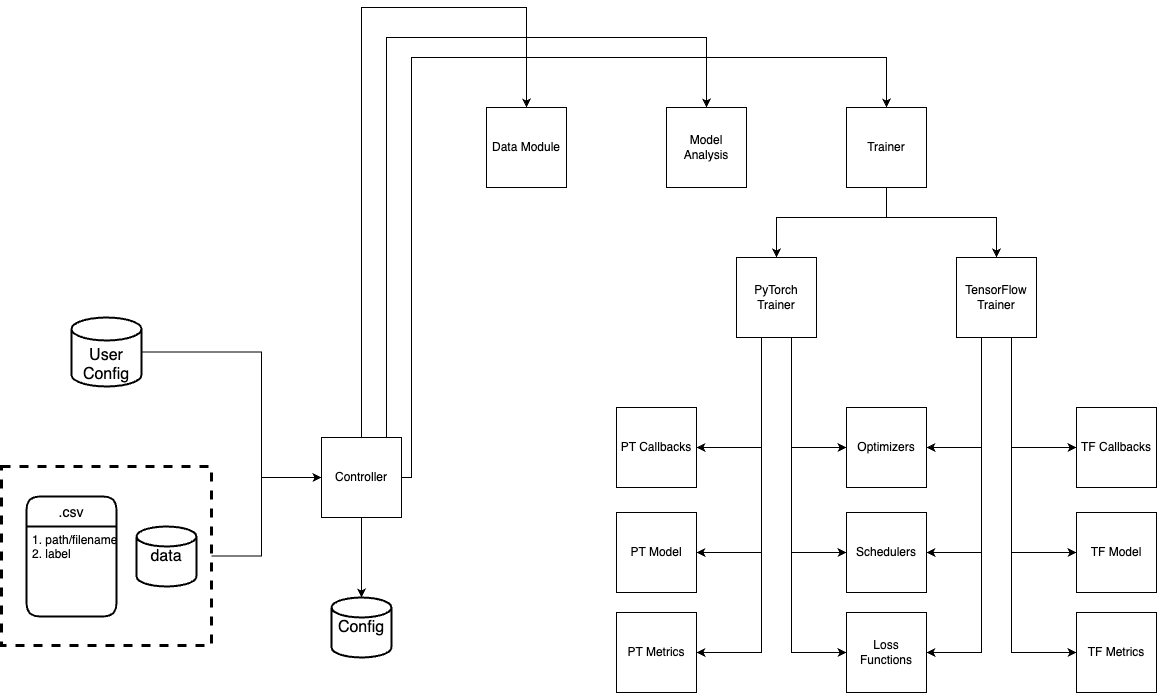

The diagram above was exported from draw.io. Its source (the exported page's mxGraphModel, read from the mxfile embedded in the PNG):
<mxGraphModel dx="3170" dy="2855" grid="1" gridSize="10" guides="1" tooltips="1" connect="1" arrows="1" fold="1" page="1" pageScale="1" pageWidth="827" pageHeight="1169" math="0" shadow="0">
  <root>
    <mxCell id="0" />
    <mxCell id="1" parent="0" />
    <mxCell id="2" style="edgeStyle=orthogonalEdgeStyle;rounded=0;orthogonalLoop=1;jettySize=auto;html=1;entryX=0;entryY=0.5;entryDx=0;entryDy=0;" edge="1" source="3" target="13" parent="1">
      <mxGeometry relative="1" as="geometry">
        <Array as="points">
          <mxPoint x="-1260" y="727.9999999999999" />
          <mxPoint x="-1260" y="649.9999999999999" />
        </Array>
      </mxGeometry>
    </mxCell>
    <mxCell id="3" value="" style="rounded=0;whiteSpace=wrap;html=1;dashed=1;fillColor=none;strokeWidth=3;" vertex="1" parent="1">
      <mxGeometry x="-1520" y="638.9999999999999" width="210" height="179" as="geometry" />
    </mxCell>
    <mxCell id="4" value="data" style="strokeWidth=2;html=1;shape=mxgraph.flowchart.database;whiteSpace=wrap;fontSize=16;" vertex="1" parent="1">
      <mxGeometry x="-1385" y="698.9999999999999" width="60" height="60" as="geometry" />
    </mxCell>
    <mxCell id="5" value=".csv" style="swimlane;childLayout=stackLayout;horizontal=1;startSize=30;horizontalStack=0;rounded=1;fontSize=14;fontStyle=0;strokeWidth=2;resizeParent=0;resizeLast=1;shadow=0;dashed=0;align=center;" vertex="1" parent="1">
      <mxGeometry x="-1495" y="668.9999999999999" width="90" height="120" as="geometry" />
    </mxCell>
    <mxCell id="6" value="1. path/filename&#10;2. label&#10;" style="align=left;strokeColor=none;fillColor=none;spacingLeft=4;fontSize=12;verticalAlign=top;resizable=0;rotatable=0;part=1;" vertex="1" parent="5">
      <mxGeometry y="30" width="90" height="90" as="geometry" />
    </mxCell>
    <mxCell id="7" style="edgeStyle=orthogonalEdgeStyle;rounded=0;orthogonalLoop=1;jettySize=auto;html=1;entryX=0;entryY=0.5;entryDx=0;entryDy=0;" edge="1" source="8" target="13" parent="1">
      <mxGeometry relative="1" as="geometry">
        <Array as="points">
          <mxPoint x="-1260" y="524" />
          <mxPoint x="-1260" y="649.9999999999999" />
        </Array>
      </mxGeometry>
    </mxCell>
    <mxCell id="8" value="User&lt;br&gt;Config" style="strokeWidth=2;html=1;shape=mxgraph.flowchart.database;whiteSpace=wrap;fontSize=16;verticalAlign=bottom;" vertex="1" parent="1">
      <mxGeometry x="-1450" y="490" width="70" height="69" as="geometry" />
    </mxCell>
    <mxCell id="9" style="edgeStyle=orthogonalEdgeStyle;rounded=0;orthogonalLoop=1;jettySize=auto;html=1;entryX=0.5;entryY=0;entryDx=0;entryDy=0;entryPerimeter=0;" edge="1" source="13" target="14" parent="1">
      <mxGeometry relative="1" as="geometry" />
    </mxCell>
    <mxCell id="10" style="edgeStyle=orthogonalEdgeStyle;rounded=0;orthogonalLoop=1;jettySize=auto;html=1;entryX=0.5;entryY=0;entryDx=0;entryDy=0;exitX=0.5;exitY=0;exitDx=0;exitDy=0;" edge="1" source="13" target="15" parent="1">
      <mxGeometry relative="1" as="geometry">
        <Array as="points">
          <mxPoint x="-1160" y="420" />
          <mxPoint x="-1160" y="180" />
          <mxPoint x="-995" y="180" />
        </Array>
      </mxGeometry>
    </mxCell>
    <mxCell id="11" style="edgeStyle=orthogonalEdgeStyle;rounded=0;orthogonalLoop=1;jettySize=auto;html=1;entryX=0.5;entryY=0;entryDx=0;entryDy=0;" edge="1" source="13" target="16" parent="1">
      <mxGeometry relative="1" as="geometry">
        <Array as="points">
          <mxPoint x="-1135" y="210" />
          <mxPoint x="-815" y="210" />
        </Array>
      </mxGeometry>
    </mxCell>
    <mxCell id="12" style="edgeStyle=orthogonalEdgeStyle;rounded=0;orthogonalLoop=1;jettySize=auto;html=1;entryX=0.5;entryY=0;entryDx=0;entryDy=0;" edge="1" source="13" target="19" parent="1">
      <mxGeometry relative="1" as="geometry">
        <Array as="points">
          <mxPoint x="-1110" y="230" />
          <mxPoint x="-635" y="230" />
        </Array>
      </mxGeometry>
    </mxCell>
    <mxCell id="13" value="Controller" style="whiteSpace=wrap;html=1;aspect=fixed;" vertex="1" parent="1">
      <mxGeometry x="-1200" y="609.9999999999999" width="80" height="80" as="geometry" />
    </mxCell>
    <mxCell id="14" value="Config" style="strokeWidth=2;html=1;shape=mxgraph.flowchart.database;whiteSpace=wrap;fontSize=16;" vertex="1" parent="1">
      <mxGeometry x="-1190" y="769.9999999999999" width="60" height="60" as="geometry" />
    </mxCell>
    <mxCell id="15" value="Data Module" style="whiteSpace=wrap;html=1;aspect=fixed;" vertex="1" parent="1">
      <mxGeometry x="-1035" y="280" width="80" height="80" as="geometry" />
    </mxCell>
    <mxCell id="16" value="Model&lt;br&gt;Analysis" style="whiteSpace=wrap;html=1;aspect=fixed;" vertex="1" parent="1">
      <mxGeometry x="-855" y="280" width="80" height="80" as="geometry" />
    </mxCell>
    <mxCell id="17" style="edgeStyle=orthogonalEdgeStyle;rounded=0;orthogonalLoop=1;jettySize=auto;html=1;entryX=0.5;entryY=0;entryDx=0;entryDy=0;" edge="1" source="19" target="33" parent="1">
      <mxGeometry relative="1" as="geometry">
        <Array as="points">
          <mxPoint x="-635" y="389.9999999999999" />
          <mxPoint x="-745" y="389.9999999999999" />
        </Array>
      </mxGeometry>
    </mxCell>
    <mxCell id="18" style="edgeStyle=orthogonalEdgeStyle;rounded=0;orthogonalLoop=1;jettySize=auto;html=1;entryX=0.5;entryY=0;entryDx=0;entryDy=0;" edge="1" source="19" target="26" parent="1">
      <mxGeometry relative="1" as="geometry">
        <Array as="points">
          <mxPoint x="-635" y="389.9999999999999" />
          <mxPoint x="-525" y="389.9999999999999" />
        </Array>
      </mxGeometry>
    </mxCell>
    <mxCell id="19" value="Trainer" style="whiteSpace=wrap;html=1;aspect=fixed;" vertex="1" parent="1">
      <mxGeometry x="-675" y="280" width="80" height="80" as="geometry" />
    </mxCell>
    <mxCell id="20" style="edgeStyle=orthogonalEdgeStyle;rounded=0;orthogonalLoop=1;jettySize=auto;html=1;entryX=1;entryY=0.5;entryDx=0;entryDy=0;" edge="1" source="26" target="34" parent="1">
      <mxGeometry relative="1" as="geometry">
        <Array as="points">
          <mxPoint x="-540" y="620" />
        </Array>
      </mxGeometry>
    </mxCell>
    <mxCell id="21" style="edgeStyle=orthogonalEdgeStyle;rounded=0;orthogonalLoop=1;jettySize=auto;html=1;entryX=1;entryY=0.5;entryDx=0;entryDy=0;" edge="1" source="26" target="35" parent="1">
      <mxGeometry relative="1" as="geometry">
        <Array as="points">
          <mxPoint x="-540" y="725" />
        </Array>
      </mxGeometry>
    </mxCell>
    <mxCell id="22" style="edgeStyle=orthogonalEdgeStyle;rounded=0;orthogonalLoop=1;jettySize=auto;html=1;entryX=1;entryY=0.5;entryDx=0;entryDy=0;" edge="1" source="26" target="36" parent="1">
      <mxGeometry relative="1" as="geometry">
        <Array as="points">
          <mxPoint x="-540" y="825" />
        </Array>
      </mxGeometry>
    </mxCell>
    <mxCell id="23" style="edgeStyle=orthogonalEdgeStyle;rounded=0;orthogonalLoop=1;jettySize=auto;html=1;entryX=0;entryY=0.5;entryDx=0;entryDy=0;" edge="1" source="26" target="37" parent="1">
      <mxGeometry relative="1" as="geometry">
        <Array as="points">
          <mxPoint x="-510" y="620" />
        </Array>
      </mxGeometry>
    </mxCell>
    <mxCell id="24" style="edgeStyle=orthogonalEdgeStyle;rounded=0;orthogonalLoop=1;jettySize=auto;html=1;entryX=0;entryY=0.5;entryDx=0;entryDy=0;" edge="1" source="26" target="41" parent="1">
      <mxGeometry relative="1" as="geometry">
        <Array as="points">
          <mxPoint x="-510" y="725" />
        </Array>
      </mxGeometry>
    </mxCell>
    <mxCell id="25" style="edgeStyle=orthogonalEdgeStyle;rounded=0;orthogonalLoop=1;jettySize=auto;html=1;entryX=0;entryY=0.5;entryDx=0;entryDy=0;" edge="1" source="26" target="42" parent="1">
      <mxGeometry relative="1" as="geometry">
        <Array as="points">
          <mxPoint x="-510" y="825" />
        </Array>
      </mxGeometry>
    </mxCell>
    <mxCell id="26" value="TensorFlow&lt;br&gt;Trainer" style="whiteSpace=wrap;html=1;aspect=fixed;" vertex="1" parent="1">
      <mxGeometry x="-565" y="429.9999999999999" width="80" height="80" as="geometry" />
    </mxCell>
    <mxCell id="27" style="edgeStyle=orthogonalEdgeStyle;rounded=0;orthogonalLoop=1;jettySize=auto;html=1;entryX=1;entryY=0.5;entryDx=0;entryDy=0;" edge="1" source="33" target="38" parent="1">
      <mxGeometry relative="1" as="geometry">
        <Array as="points">
          <mxPoint x="-760" y="620" />
        </Array>
      </mxGeometry>
    </mxCell>
    <mxCell id="28" style="edgeStyle=orthogonalEdgeStyle;rounded=0;orthogonalLoop=1;jettySize=auto;html=1;entryX=1;entryY=0.5;entryDx=0;entryDy=0;" edge="1" source="33" target="39" parent="1">
      <mxGeometry relative="1" as="geometry">
        <Array as="points">
          <mxPoint x="-760" y="725" />
        </Array>
      </mxGeometry>
    </mxCell>
    <mxCell id="29" style="edgeStyle=orthogonalEdgeStyle;rounded=0;orthogonalLoop=1;jettySize=auto;html=1;entryX=1;entryY=0.5;entryDx=0;entryDy=0;" edge="1" source="33" target="40" parent="1">
      <mxGeometry relative="1" as="geometry">
        <Array as="points">
          <mxPoint x="-760" y="825" />
        </Array>
      </mxGeometry>
    </mxCell>
    <mxCell id="30" style="edgeStyle=orthogonalEdgeStyle;rounded=0;orthogonalLoop=1;jettySize=auto;html=1;entryX=0;entryY=0.5;entryDx=0;entryDy=0;" edge="1" source="33" target="34" parent="1">
      <mxGeometry relative="1" as="geometry">
        <Array as="points">
          <mxPoint x="-730" y="620" />
        </Array>
      </mxGeometry>
    </mxCell>
    <mxCell id="31" style="edgeStyle=orthogonalEdgeStyle;rounded=0;orthogonalLoop=1;jettySize=auto;html=1;entryX=0;entryY=0.5;entryDx=0;entryDy=0;" edge="1" source="33" target="35" parent="1">
      <mxGeometry relative="1" as="geometry">
        <Array as="points">
          <mxPoint x="-730" y="725" />
        </Array>
      </mxGeometry>
    </mxCell>
    <mxCell id="32" style="edgeStyle=orthogonalEdgeStyle;rounded=0;orthogonalLoop=1;jettySize=auto;html=1;entryX=0;entryY=0.5;entryDx=0;entryDy=0;" edge="1" source="33" target="36" parent="1">
      <mxGeometry relative="1" as="geometry">
        <Array as="points">
          <mxPoint x="-730" y="825" />
        </Array>
      </mxGeometry>
    </mxCell>
    <mxCell id="33" value="PyTorch&lt;br&gt;Trainer" style="whiteSpace=wrap;html=1;aspect=fixed;" vertex="1" parent="1">
      <mxGeometry x="-785" y="429.9999999999999" width="80" height="80" as="geometry" />
    </mxCell>
    <mxCell id="34" value="Optimizers" style="whiteSpace=wrap;html=1;aspect=fixed;" vertex="1" parent="1">
      <mxGeometry x="-675" y="579.9999999999999" width="80" height="80" as="geometry" />
    </mxCell>
    <mxCell id="35" value="Schedulers" style="whiteSpace=wrap;html=1;aspect=fixed;" vertex="1" parent="1">
      <mxGeometry x="-675" y="684.9999999999999" width="80" height="80" as="geometry" />
    </mxCell>
    <mxCell id="36" value="Loss Functions" style="whiteSpace=wrap;html=1;aspect=fixed;" vertex="1" parent="1">
      <mxGeometry x="-675" y="784.9999999999999" width="80" height="80" as="geometry" />
    </mxCell>
    <mxCell id="37" value="TF Callbacks" style="whiteSpace=wrap;html=1;aspect=fixed;" vertex="1" parent="1">
      <mxGeometry x="-445" y="579.9999999999999" width="80" height="80" as="geometry" />
    </mxCell>
    <mxCell id="38" value="PT Callbacks" style="whiteSpace=wrap;html=1;aspect=fixed;" vertex="1" parent="1">
      <mxGeometry x="-905" y="579.9999999999999" width="80" height="80" as="geometry" />
    </mxCell>
    <mxCell id="39" value="PT Model" style="whiteSpace=wrap;html=1;aspect=fixed;" vertex="1" parent="1">
      <mxGeometry x="-905" y="684.9999999999999" width="80" height="80" as="geometry" />
    </mxCell>
    <mxCell id="40" value="PT Metrics" style="whiteSpace=wrap;html=1;aspect=fixed;" vertex="1" parent="1">
      <mxGeometry x="-905" y="784.9999999999999" width="80" height="80" as="geometry" />
    </mxCell>
    <mxCell id="41" value="TF Model" style="whiteSpace=wrap;html=1;aspect=fixed;" vertex="1" parent="1">
      <mxGeometry x="-445" y="684.9999999999999" width="80" height="80" as="geometry" />
    </mxCell>
    <mxCell id="42" value="TF Metrics" style="whiteSpace=wrap;html=1;aspect=fixed;" vertex="1" parent="1">
      <mxGeometry x="-445" y="784.9999999999999" width="80" height="80" as="geometry" />
    </mxCell>
  </root>
</mxGraphModel>